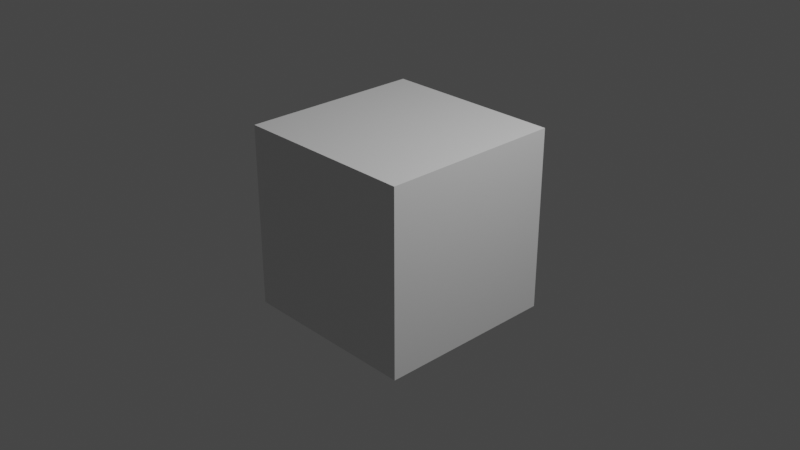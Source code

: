 # Source: bowling_ball_and_pins.blend  (saved by Blender 2.92.15; exported with 4.5.12 LTS)
import bpy
from mathutils import Matrix  # noqa: F401  (used for matrix-valued properties, if any)

bpy.ops.wm.read_factory_settings(use_empty=True)
scene = bpy.context.scene
scene.name = 'Scene'

# ---- collections
col_collection = bpy.data.collections.new('Collection'); scene.collection.children.link(col_collection)

# ---- materials (node trees are filled in below, after node groups)
mat_material = bpy.data.materials.new('Material')
mat_material.alpha_threshold = 0.0
mat_material.use_transparent_shadow = False
mat_material.line_color = (0.0, 0.0, 0.0, 1.0)

# ---- material node trees
mat_material.use_nodes = True; mat_material.node_tree.nodes.clear()
_N = mat_material.node_tree.nodes; _L = mat_material.node_tree.links
n0 = _N.new('ShaderNodeOutputMaterial'); n0.name = 'Material Output'; n0.location = (300, 300)
n1 = _N.new('ShaderNodeBsdfPrincipled'); n1.name = 'Principled BSDF'; n1.location = (10, 300)
n1.distribution = 'GGX'
n1.subsurface_method = 'BURLEY'
n1.inputs[2].default_value = 0.4
n1.inputs[3].default_value = 1.45
n1.inputs[27].default_value = (0.0, 0.0, 0.0, 1.0)
n1.inputs[28].default_value = 1.0
_L.new(n1.outputs[0], n0.inputs[0])
n0.is_active_output = True

# ---- world
world_world = bpy.data.worlds.new('World'); scene.world = world_world
world_world.use_nodes = True; world_world.node_tree.nodes.clear()
_N = world_world.node_tree.nodes; _L = world_world.node_tree.links
n0 = _N.new('ShaderNodeOutputWorld'); n0.name = 'World Output'; n0.location = (300, 300)
n1 = _N.new('ShaderNodeBackground'); n1.name = 'Background'; n1.location = (10, 300)
n1.inputs[0].default_value = (0.05088, 0.05088, 0.05088, 1.0)
_L.new(n1.outputs[0], n0.inputs[0])
n0.is_active_output = True
world_world.color = (0.05088, 0.05088, 0.05088)
world_world.use_sun_shadow = False
world_world.sun_shadow_jitter_overblur = 0.0

# ---- cameras
cam_camera = bpy.data.cameras.new('Camera')
cam_camera.clip_end = 100.0
cam_camera.ortho_scale = 7.314

# ---- lights
light_light = bpy.data.lights.new('Light', 'POINT')
light_light.transmission_factor = 0.0
light_light.energy = 1000.0
light_light.shadow_soft_size = 0.1
light_light.shadow_maximum_resolution = 0.006
light_light.use_absolute_resolution = True

# ---- meshes
me_cube = bpy.data.meshes.new('Cube')
me_cube.from_pydata([(1.0, 1.0, 1.0), (1.0, 1.0, -1.0), (1.0, -1.0, 1.0), (1.0, -1.0, -1.0), (-1.0, 1.0, 1.0), (-1.0, 1.0, -1.0), (-1.0, -1.0, 1.0), (-1.0, -1.0, -1.0)], [], [(0, 4, 6, 2), (3, 2, 6, 7), (7, 6, 4, 5), (5, 1, 3, 7), (1, 0, 2, 3), (5, 4, 0, 1)])
_uv = me_cube.uv_layers.new(name='UVMap')
_uv.uv.foreach_set('vector', [0.625, 0.5, 0.875, 0.5, 0.875, 0.75, 0.625, 0.75, 0.375, 0.75, 0.625, 0.75, 0.625, 1.0, 0.375, 1.0, 0.375, 0.0, 0.625, 0.0, 0.625, 0.25, 0.375, 0.25, 0.125, 0.5, 0.375, 0.5, 0.375, 0.75, 0.125, 0.75, 0.375, 0.5, 0.625, 0.5, 0.625, 0.75, 0.375, 0.75, 0.375, 0.25, 0.625, 0.25, 0.625, 0.5, 0.375, 0.5])
me_cube.materials.append(mat_material)
me_cube.use_remesh_preserve_volume = False
me_cube.use_remesh_preserve_attributes = False
me_cube.use_mirror_vertex_groups = False
me_cube.update()

# ---- curves / text
cu_beziercurve = bpy.data.curves.new('BezierCurve', 'CURVE')
cu_beziercurve.dimensions = '3D'
_sp = cu_beziercurve.splines.new('BEZIER'); _sp.bezier_points.add(6)
_sp.bezier_points.foreach_set('co', [0.01182, 3.367e-07, -2.506, 0.5635, 4.182e-07, -1.899, 0.7368, 0.0, -0.6068, 0.3822, 7.306e-07, 0.4255, 0.4925, 8.958e-07, 1.655, 0.4453, 9.794e-07, 2.277, 0.01182, 0.0, 2.506])
_sp.bezier_points.foreach_set('handle_left', [-1.181, 3.356e-07, -2.514, 0.4438, 3.783e-07, -2.196, 0.7983, -6.79e-08, -1.112, 0.4349, 6.731e-07, -0.002314, 0.4498, 8.437e-07, 1.268, 0.579, 1.239e-06, 2.074, 0.2031, 3.278e-10, 2.508])
_sp.bezier_points.foreach_set('handle_right', [0.332, 3.37e-07, -2.504, 0.8255, 5.057e-07, -1.249, 0.6915, 5.007e-08, -0.2341, 0.3213, 7.971e-07, 0.9206, 0.5192, 9.283e-07, 1.897, 0.3403, 7.756e-07, 2.437, -0.1776, -3.245e-10, 2.504])
for _p, _l, _r in zip(_sp.bezier_points, ['ALIGNED', 'ALIGNED', 'ALIGNED', 'ALIGNED', 'ALIGNED', 'AUTO', 'ALIGNED'], ['ALIGNED', 'ALIGNED', 'ALIGNED', 'ALIGNED', 'ALIGNED', 'AUTO', 'ALIGNED']): _p.handle_left_type = _l; _p.handle_right_type = _r
_sp.order_u = 0
_sp.order_v = 0
cu_beziercurve.use_path = True
cu_beziercurve.use_path_clamp = True
cu_beziercurve.fill_mode = 'FULL'

# ---- objects
ob_cube = bpy.data.objects.new('Cube', me_cube)
ob_light = bpy.data.objects.new('Light', light_light)
ob_camera = bpy.data.objects.new('Camera', cam_camera)
ob_empty = bpy.data.objects.new('Empty', None)
ob_beziercurve = bpy.data.objects.new('BezierCurve', cu_beziercurve)

# ---- transforms, parenting, visibility, modifiers, constraints
ob_cube.location = (0.0, 0.0, 0.0)
ob_cube.lock_rotations_4d = False
ob_cube.empty_display_type = 'ARROWS'
ob_cube.color = (0.8899, 0.8899, 0.8899, 1.0)
ob_cube.lineart.crease_threshold = 0.0
ob_light.location = (4.076, 1.005, 5.904)
ob_light.rotation_euler = (0.6503, 0.05522, 1.866)
ob_light.lock_rotations_4d = False
ob_light.empty_display_type = 'ARROWS'
ob_light.color = (0.0, 0.0, 0.0, 0.0)
ob_light.lineart.crease_threshold = 0.0
ob_camera.location = (7.359, -6.926, 4.958)
ob_camera.rotation_euler = (1.109, 0.0, 0.8149)
ob_camera.lock_rotations_4d = False
ob_camera.empty_display_type = 'ARROWS'
ob_camera.color = (0.0, 0.0, 0.0, 0.0)
ob_camera.display_type = 'WIRE'
ob_camera.lineart.crease_threshold = 0.0
ob_empty.location = (0.0, 0.0, 0.0)
ob_empty.rotation_euler = (1.571, 0.0, 3.142)
ob_empty.empty_display_type = 'IMAGE'
ob_empty.empty_display_size = 5.0
ob_empty.empty_image_depth = 'FRONT'
ob_empty.use_empty_image_alpha = True
ob_empty.color = (1.0, 1.0, 1.0, 0.4)
ob_empty.lineart.crease_threshold = 0.0
ob_beziercurve.location = (0.0, 0.0, 0.0)
ob_beziercurve.lineart.crease_threshold = 0.0

# ---- collection membership
col_collection.objects.link(ob_cube)
col_collection.objects.link(ob_light)
col_collection.objects.link(ob_camera)
col_collection.objects.link(ob_empty)
col_collection.objects.link(ob_beziercurve)

# ---- scene / render settings (as saved in the file)
scene.camera = ob_camera
scene.frame_start = 1; scene.frame_end = 250; scene.frame_set(1)
scene.render.engine = 'BLENDER_EEVEE_NEXT'
scene.cycles.use_denoising = False
scene.cycles.samples = 128
scene.cycles.sampling_pattern = 'TABULATED_SOBOL'
scene.cycles.use_adaptive_sampling = False
scene.cycles.use_light_tree = False
scene.view_settings.view_transform = 'Filmic'
bpy.context.view_layer.update()
